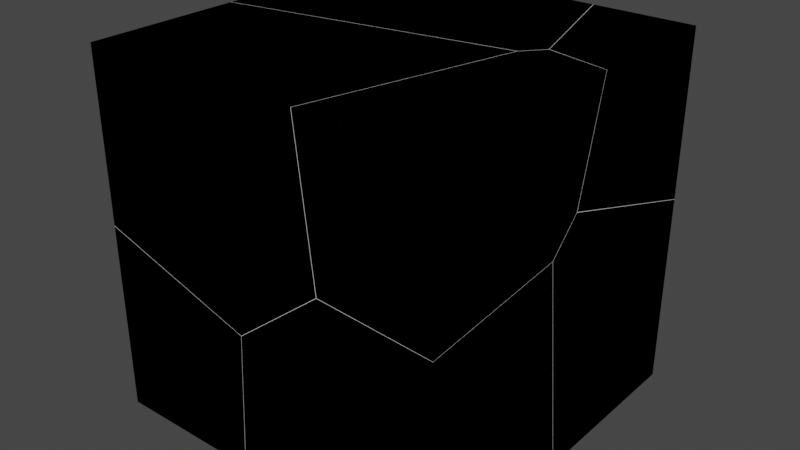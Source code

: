 # Source: BreakableCube.blend  (saved by Blender 2.81.16; exported with 4.5.12 LTS)
import bpy
from mathutils import Matrix  # noqa: F401  (used for matrix-valued properties, if any)

bpy.ops.wm.read_factory_settings(use_empty=True)
scene = bpy.context.scene
scene.name = 'Scene'

# ---- collections
col_collection = bpy.data.collections.new('Collection'); scene.collection.children.link(col_collection)

# ---- materials (node trees are filled in below, after node groups)
mat_material = bpy.data.materials.new('Material')
mat_material.alpha_threshold = 0.0
mat_material.use_transparent_shadow = False
mat_material.line_color = (0.0, 0.0, 0.0, 1.0)

# ---- material node trees
mat_material.use_nodes = True; mat_material.node_tree.nodes.clear()
_N = mat_material.node_tree.nodes; _L = mat_material.node_tree.links
n0 = _N.new('ShaderNodeOutputMaterial'); n0.name = 'Material Output'; n0.location = (300, 300)
n1 = _N.new('ShaderNodeBsdfPrincipled'); n1.name = 'Principled BSDF'; n1.location = (10, 300)
n1.distribution = 'GGX'
n1.subsurface_method = 'BURLEY'
n1.inputs[2].default_value = 0.4
n1.inputs[3].default_value = 1.45
n1.inputs[27].default_value = (0.0, 0.0, 0.0, 1.0)
n1.inputs[28].default_value = 1.0
_L.new(n1.outputs[0], n0.inputs[0])
n0.is_active_output = True

# ---- world
world_world = bpy.data.worlds.new('World'); scene.world = world_world
world_world.use_nodes = True; world_world.node_tree.nodes.clear()
_N = world_world.node_tree.nodes; _L = world_world.node_tree.links
n0 = _N.new('ShaderNodeOutputWorld'); n0.name = 'World Output'; n0.location = (300, 300)
n1 = _N.new('ShaderNodeBackground'); n1.name = 'Background'; n1.location = (10, 300)
n1.inputs[0].default_value = (0.05088, 0.05088, 0.05088, 1.0)
_L.new(n1.outputs[0], n0.inputs[0])
n0.is_active_output = True
world_world.color = (0.05088, 0.05088, 0.05088)
world_world.use_sun_shadow = False
world_world.sun_shadow_jitter_overblur = 0.0

# ---- meshes
me_cube = bpy.data.meshes.new('Cube')
me_cube.from_pydata([(1.0, 1.0, 1.0), (1.0, 1.0, -1.0), (1.0, -1.0, 1.0), (1.0, -1.0, -1.0), (-1.0, 1.0, 1.0), (-1.0, 1.0, -1.0), (-1.0, -1.0, 1.0), (-1.0, -1.0, -1.0)], [], [(0, 4, 6, 2), (3, 2, 6, 7), (7, 6, 4, 5), (5, 1, 3, 7), (1, 0, 2, 3), (5, 4, 0, 1)])
_uv = me_cube.uv_layers.new(name='UVMap')
_uv.uv.foreach_set('vector', [0.625, 0.5, 0.875, 0.5, 0.875, 0.75, 0.625, 0.75, 0.375, 0.75, 0.625, 0.75, 0.625, 1.0, 0.375, 1.0, 0.375, 0.0, 0.625, 0.0, 0.625, 0.25, 0.375, 0.25, 0.125, 0.5, 0.375, 0.5, 0.375, 0.75, 0.125, 0.75, 0.375, 0.5, 0.625, 0.5, 0.625, 0.75, 0.375, 0.75, 0.375, 0.25, 0.625, 0.25, 0.625, 0.5, 0.375, 0.5])
me_cube.materials.append(mat_material)
me_cube.use_remesh_preserve_volume = False
me_cube.use_remesh_preserve_attributes = False
me_cube.use_mirror_vertex_groups = False
me_cube.update()
me_cube_cell_008 = bpy.data.meshes.new('Cube_cell.008')
me_cube_cell_008.from_pydata([(0.2338, 0.4254, 0.2992), (-0.1213, -0.4206, -0.0971), (0.2338, -0.5552, -0.317), (0.2338, -0.401, 0.2992), (0.2338, 0.4254, -0.6172), (-0.3284, 0.4254, 0.2992), (-0.1063, -0.3247, 0.2992), (-0.3793, 0.4254, -0.1657), (0.2338, -0.5552, -0.317), (0.2338, -0.401, 0.2992), (0.2338, 0.4254, -0.6172), (-0.1063, -0.3247, 0.2992), (-0.3284, 0.4254, 0.2992), (-0.3793, 0.4254, -0.1657)], [], [(0, 12, 6, 3), (8, 1, 13, 10), (9, 11, 1, 8), (4, 7, 12, 0), (3, 2, 4, 0), (5, 13, 1, 11)])
_k = set([(2, 3), (2, 4), (3, 6), (4, 7), (5, 11), (5, 13), (6, 12), (7, 12), (8, 9), (8, 10), (9, 11), (10, 13)])
me_cube_cell_008.attributes.new('sharp_edge', 'BOOLEAN', 'EDGE').data.foreach_set('value', [ (min(e.vertices), max(e.vertices)) in _k for e in me_cube_cell_008.edges])
_uv = me_cube_cell_008.uv_layers.new(name='UVMap')
_uv.uv.foreach_set('vector', [0.625, 0.5, 0.6953, 0.5, 0.6675, 0.5938, 0.625, 0.6033, 0.1233, 0.0, 0.0, 0.0, 0.9447, 0.0, 0.944, 0.9042, 0.9885, 0.8764, 0.1112, 0.0, 0.0, 0.0, 0.8767, 0.0, 0.5105, 0.5, 0.5669, 0.4234, 0.625, 0.4297, 0.625, 0.5, 0.625, 0.6033, 0.548, 0.6226, 0.5105, 0.5, 0.625, 0.5, 0.9522, 0.8963, 0.05533, 0.0, 0.0, 0.0, 0.8888, 0.0])
me_cube_cell_008.materials.append(mat_material)
me_cube_cell_008.use_remesh_fix_poles = True
me_cube_cell_008.use_remesh_preserve_attributes = False
me_cube_cell_008.use_mirror_vertex_groups = False
me_cube_cell_008.update()
me_cube_cell_000 = bpy.data.meshes.new('Cube_cell.000')
me_cube_cell_000.from_pydata([(0.7528, 0.6829, -0.7733), (-0.3233, -0.6197, -0.03503), (0.3134, -0.5584, 0.4629), (0.3961, -0.1646, 0.8292), (-0.8586, 0.007375, -0.2383), (-0.4836, -0.4377, 0.007563), (0.3616, -0.2135, 0.7893), (-0.9525, 0.6829, -0.1949), (-0.9426, 0.6829, -0.225), (-0.7615, 0.6829, -0.7733), (0.7528, -0.2409, 0.5905), (0.7528, -0.2992, 0.6083), (0.7528, -0.3425, 0.5657), (0.7528, -0.4734, 0.4365), (0.7528, 0.6829, 0.3082), (0.7528, -0.3349, -0.7733), (-0.3574, -0.5417, -0.7733), (-0.6588, -0.1951, -0.7733), (-0.6305, -0.2277, -0.7733), (-0.6654, -0.1388, -0.7733), (0.1554, 0.6829, 0.7477), (0.1383, 0.6829, 0.7603), (-0.9525, 0.6829, -0.1949), (-0.9426, 0.6829, -0.225), (-0.7615, 0.6829, -0.7733), (0.7528, 0.6829, 0.3082), (0.7528, -0.2409, 0.5905), (0.7528, -0.2992, 0.6083), (0.7528, -0.3425, 0.5657), (0.7528, -0.4734, 0.4365), (0.7528, -0.3349, -0.7733), (-0.3574, -0.5417, -0.7733), (-0.6305, -0.2277, -0.7733), (-0.6588, -0.1951, -0.7733), (-0.6654, -0.1388, -0.7733), (0.1554, 0.6829, 0.7477), (0.1383, 0.6829, 0.7603)], [], [(0, 25, 26, 11, 28, 13, 30), (5, 6, 3), (22, 4, 5, 3, 36), (6, 5, 2), (4, 22, 23, 34, 33), (3, 6, 2), (5, 1, 2), (5, 4, 33, 18), (24, 8, 7, 21, 35, 25, 0), (30, 31, 32, 17, 19, 24, 0), (10, 14, 20), (1, 5, 18, 16), (23, 9, 34), (12, 27, 3, 2), (29, 2, 1, 16, 15), (29, 12, 2), (20, 36, 3, 27, 10)])
_k = set([(7, 8), (7, 21), (8, 24), (9, 23), (9, 34), (10, 14), (10, 27), (11, 26), (11, 28), (12, 27), (12, 29), (13, 28), (13, 30), (14, 20), (15, 16), (15, 29), (16, 18), (17, 19), (17, 32), (18, 33), (19, 24), (20, 36), (21, 35), (22, 23), (22, 36), (25, 26), (25, 35), (30, 31), (31, 32), (33, 34)])
me_cube_cell_000.attributes.new('sharp_edge', 'BOOLEAN', 'EDGE').data.foreach_set('value', [ (min(e.vertices), max(e.vertices)) in _k for e in me_cube_cell_000.edges])
_uv = me_cube_cell_000.uv_layers.new(name='UVMap')
_uv.uv.foreach_set('vector', [0.375, 0.5, 0.5102, 0.5, 0.5455, 0.6155, 0.5477, 0.6228, 0.5424, 0.6282, 0.5262, 0.6445, 0.375, 0.6272, 0.0, 0.0, 1.0, 0.0, 1.0, 1.0, 0.0687, 0.0, 1.0, 0.0, 1.0, 0.0, 1.0, 1.0, 0.05567, 0.05567, 0.0, 0.0, 1.0, 0.0, 1.0, 1.0, 0.0, 0.0, 0.9313, 0.0, 1.0, 0.05263, 1.0, 0.9204, 0.9141, 0.9141, 0.0, 0.0, 1.0, 0.0, 1.0, 1.0, 0.0, 0.0, 1.0, 0.0, 1.0, 1.0, 0.0, 0.0, 1.0, 0.0, 1.0, 0.9141, 0.9395, 0.9395, 0.375, 0.3107, 0.4435, 0.2881, 0.4473, 0.2868, 0.5667, 0.4232, 0.5651, 0.4253, 0.5102, 0.5, 0.375, 0.5, 0.375, 0.6272, 0.2362, 0.6531, 0.2021, 0.6138, 0.1986, 0.6098, 0.1977, 0.6027, 0.1857, 0.5, 0.375, 0.5, 0.9266, 0.0, 0.926, 0.8781, 0.04755, 0.0, 0.0, 0.0, 0.0, 0.0, 0.9395, 0.0, 0.9364, 0.9364, 0.05263, 0.05263, 0.9206, 0.0529, 0.9204, 0.9204, 0.1019, 0.1019, 0.1226, 0.0, 1.0, 0.0, 1.0, 1.0, 0.1014, 0.0, 1.0, 1.0, 0.0, 0.0, 0.9364, 0.0, 0.9609, 0.9347, 0.1014, 0.1014, 1.0, 0.1019, 1.0, 1.0, 0.04755, 0.04755, 0.05567, 0.0, 1.0, 0.0, 1.0, 0.8774, 0.9266, 0.9266])
me_cube_cell_000.materials.append(mat_material)
me_cube_cell_000.use_remesh_fix_poles = True
me_cube_cell_000.use_remesh_preserve_attributes = False
me_cube_cell_000.use_mirror_vertex_groups = False
me_cube_cell_000.update()
me_cube_cell_001 = bpy.data.meshes.new('Cube_cell.001')
me_cube_cell_001.from_pydata([(0.2605, -0.7308, 0.3898), (-0.1779, 0.02695, -0.3735), (-0.1295, 0.3721, -0.04515), (-0.09518, 0.4205, -0.005858), (0.2605, 0.4413, 0.3898), (0.2605, 0.286, -0.2273), (0.2605, 0.2426, -0.27), (0.2605, 0.1111, -0.3992), (0.2605, -0.6978, -0.4835), (0.2605, -0.7308, -0.4869), (-0.07964, 0.5164, 0.3898), (-0.1686, 0.4113, 0.3898), (-0.173, 0.4062, 0.3898), (-0.178, 0.3864, 0.3898), (-0.4605, -0.7308, 0.3898), (-0.3615, -0.7308, -0.4371), (0.2605, 0.286, -0.2273), (0.2605, 0.4413, 0.3898), (0.2605, 0.2426, -0.27), (0.2605, 0.1111, -0.3992), (0.2605, -0.6978, -0.4835), (0.2605, -0.7308, -0.4869), (-0.07964, 0.5164, 0.3898), (-0.1686, 0.4113, 0.3898), (-0.173, 0.4062, 0.3898), (-0.178, 0.3864, 0.3898), (-0.4605, -0.7308, 0.3898), (-0.3615, -0.7308, -0.4371)], [], [(4, 16, 3, 22), (2, 1, 25, 24), (1, 2, 3), (3, 2, 24, 11), (16, 18, 1, 3), (20, 21, 27, 1), (19, 20, 1), (18, 19, 1), (17, 10, 23, 12, 13, 26, 0), (26, 15, 9, 0), (11, 22, 3), (9, 8, 7, 6, 5, 17, 0), (27, 14, 25, 1)])
_k = set([(4, 16), (4, 22), (5, 6), (5, 17), (6, 7), (7, 8), (8, 9), (9, 15), (10, 17), (10, 23), (11, 22), (11, 24), (12, 13), (12, 23), (13, 26), (14, 25), (14, 27), (15, 26), (16, 18), (18, 19), (19, 20), (20, 21), (21, 27), (24, 25)])
me_cube_cell_001.attributes.new('sharp_edge', 'BOOLEAN', 'EDGE').data.foreach_set('value', [ (min(e.vertices), max(e.vertices)) in _k for e in me_cube_cell_001.edges])
_uv = me_cube_cell_001.uv_layers.new(name='UVMap')
_uv.uv.foreach_set('vector', [0.8882, 0.8773, 0.1228, 0.0, 0.0, 0.0, 0.8878, 0.0, 0.0, 0.0, 1.0, 0.0, 1.0, 0.938, 0.8961, 0.8961, 0.0, 0.0, 1.0, 0.0, 1.0, 1.0, 0.0, 0.0, 1.0, 0.0, 1.0, 0.8961, 0.887, 0.887, 0.1228, 0.1228, 0.102, 0.0, 1.0, 0.0, 1.0, 1.0, 0.1023, 0.1023, 0.09065, 0.06146, 1.0, 0.06206, 1.0, 1.0, 0.1022, 0.1022, 1.0, 0.1023, 1.0, 1.0, 0.102, 0.102, 1.0, 0.1022, 1.0, 1.0, 0.625, 0.6035, 0.6675, 0.5941, 0.6786, 0.6072, 0.6792, 0.6079, 0.6798, 0.6104, 0.7151, 0.75, 0.625, 0.75, 0.625, 0.8401, 0.5216, 0.8277, 0.5154, 0.75, 0.625, 0.75, 1.0, 0.887, 0.1122, 0.0, 1.0, 0.0, 0.5154, 0.75, 0.5158, 0.7459, 0.5264, 0.6448, 0.5425, 0.6283, 0.5479, 0.6229, 0.625, 0.6035, 0.625, 0.75, 0.06206, 0.06206, 0.9383, 9.207e-05, 0.938, 0.938, 1.0, 1.0])
me_cube_cell_001.materials.append(mat_material)
me_cube_cell_001.use_remesh_fix_poles = True
me_cube_cell_001.use_remesh_preserve_attributes = False
me_cube_cell_001.use_mirror_vertex_groups = False
me_cube_cell_001.update()
me_cube_cell_002 = bpy.data.meshes.new('Cube_cell.002')
me_cube_cell_002.from_pydata([(0.4844, -0.4056, -0.7823), (-0.5916, 0.2901, -0.04454), (0.04543, 0.351, 0.4524), (0.4844, 0.4362, 0.4273), (0.4844, 0.4391, 0.4035), (0.4844, 0.3799, 0.4215), (0.4844, -0.4056, 0.3398), (0.4844, 0.5748, -0.7823), (-0.6252, 0.3681, -0.7823), (-0.6721, -0.4056, -0.7823), (-0.1803, -0.4056, 0.3557), (-0.1386, -0.4056, 0.3887), (-0.1128, -0.4056, 0.3867), (-0.6314, -0.4056, -0.001817), (0.4844, 0.4362, 0.4273), (0.4844, 0.4391, 0.4035), (0.4844, 0.3799, 0.4215), (0.4844, -0.4056, 0.3398), (0.4844, 0.5748, -0.7823), (-0.6252, 0.3681, -0.7823), (-0.6721, -0.4056, -0.7823), (-0.1803, -0.4056, 0.3557), (-0.1386, -0.4056, 0.3887), (-0.1128, -0.4056, 0.3867), (-0.6314, -0.4056, -0.001817)], [], [(0, 17, 23, 11, 21, 13, 20), (1, 10, 22, 2), (1, 2, 14, 15), (2, 22, 12, 16, 14), (1, 24, 10), (12, 6, 16), (15, 18, 19, 1), (20, 8, 7, 0), (7, 4, 3, 5, 17, 0), (24, 1, 19, 9)])
_k = set([(3, 4), (3, 5), (4, 7), (5, 17), (6, 12), (6, 16), (7, 8), (8, 20), (9, 19), (9, 24), (10, 22), (10, 24), (11, 21), (11, 23), (12, 22), (13, 20), (13, 21), (14, 15), (14, 16), (15, 18), (17, 23), (18, 19)])
me_cube_cell_002.attributes.new('sharp_edge', 'BOOLEAN', 'EDGE').data.foreach_set('value', [ (min(e.vertices), max(e.vertices)) in _k for e in me_cube_cell_002.edges])
_uv = me_cube_cell_002.uv_layers.new(name='UVMap')
_uv.uv.foreach_set('vector', [0.375, 0.75, 0.5153, 0.75, 0.5211, 0.8246, 0.5214, 0.8279, 0.5173, 0.8331, 0.4726, 0.8895, 0.375, 0.8946, 0.0, 0.0, 0.933, 0.0, 1.0, 0.06193, 1.0, 1.0, 0.0, 0.0, 1.0, 0.0, 1.0, 0.8972, 0.9553, 0.9553, 0.0, 0.0, 0.9381, 0.0, 1.0, 0.0554, 1.0, 0.9266, 0.8972, 0.8972, 0.0, 0.0, 0.9327, 0.0, 0.933, 0.933, 0.0554, 0.0554, 0.9273, 0.05543, 0.9266, 0.9266, 1.0, 0.9553, 0.05644, 0.01198, 0.06315, 0.0, 1.0, 0.0, 0.2304, 0.75, 0.2363, 0.6533, 0.375, 0.6275, 0.375, 0.75, 0.375, 0.6275, 0.5232, 0.6444, 0.5262, 0.6448, 0.5255, 0.6518, 0.5153, 0.75, 0.375, 0.75, 1.0, 0.06725, 1.0, 1.0, 0.06315, 0.06315, 0.9971, 0.06385])
me_cube_cell_002.materials.append(mat_material)
me_cube_cell_002.use_remesh_fix_poles = True
me_cube_cell_002.use_remesh_preserve_attributes = False
me_cube_cell_002.use_mirror_vertex_groups = False
me_cube_cell_002.update()
me_cube_cell_003 = bpy.data.meshes.new('Cube_cell.003')
me_cube_cell_003.from_pydata([(-0.6282, 0.5562, 0.7903), (0.1338, -0.5632, -0.428), (0.9803, -0.339, 0.3554), (-0.2411, -0.1202, -0.6729), (1.015, -0.2903, 0.3944), (-0.3213, 0.5562, -0.6176), (-0.3347, 0.5562, -0.6293), (-0.6282, 0.5562, -0.5612), (-0.3645, 0.5562, -0.6224), (0.9366, -0.3053, 0.7903), (1.03, -0.1946, 0.7903), (0.8073, 0.5562, 0.7903), (0.7562, 0.5562, 0.3259), (-0.6282, -0.5835, 0.7903), (-0.6282, -0.01946, -0.5801), (-0.6282, -0.6731, -0.1499), (-0.6282, -0.6761, -0.182), (-0.6282, -0.1284, -0.5836), (-0.3213, 0.5562, -0.6176), (0.7562, 0.5562, 0.3259), (-0.3347, 0.5562, -0.6293), (-0.6282, 0.5562, -0.5612), (-0.3645, 0.5562, -0.6224), (1.03, -0.1946, 0.7903), (0.9366, -0.3053, 0.7903), (0.8073, 0.5562, 0.7903), (-0.6282, -0.5835, 0.7903), (-0.6282, -0.01946, -0.5801), (-0.6282, -0.6731, -0.1499), (-0.6282, -0.6761, -0.182), (-0.6282, -0.1284, -0.5836)], [], [(1, 2, 15, 29), (23, 4, 19, 25), (24, 2, 4, 23), (19, 4, 1, 18), (4, 2, 1), (30, 3, 1, 29), (21, 27, 17, 16, 28, 26, 0), (11, 12, 5, 6, 22, 21, 0), (20, 18, 1, 3), (14, 7, 8), (30, 14, 8, 20, 3), (26, 9, 10, 11, 0), (24, 13, 15, 2)])
_k = set([(5, 6), (5, 12), (6, 22), (7, 8), (7, 14), (8, 20), (9, 10), (9, 26), (10, 11), (11, 12), (13, 15), (13, 24), (14, 30), (15, 29), (16, 17), (16, 28), (17, 27), (18, 19), (18, 20), (19, 25), (21, 22), (21, 27), (23, 24), (23, 25), (26, 28), (29, 30)])
me_cube_cell_003.attributes.new('sharp_edge', 'BOOLEAN', 'EDGE').data.foreach_set('value', [ (min(e.vertices), max(e.vertices)) in _k for e in me_cube_cell_003.edges])
_uv = me_cube_cell_003.uv_layers.new(name='UVMap')
_uv.uv.foreach_set('vector', [0.0, 0.0, 1.0, 0.0, 1.0, 0.9696, 0.9379, 0.9379, 0.1129, 0.0, 0.0, 0.0, 0.9443, 0.0, 0.9442, 0.8952, 1.0, 0.1033, 1.0, 1.0, 0.0, 0.0, 0.8871, 0.0, 0.0557, 0.0, 0.0, 0.0, 1.0, 0.0, 1.0, 0.9572, 0.0, 0.0, 1.0, 0.0, 1.0, 1.0, 1.0, 0.1152, 1.0, 1.0, 0.0, 0.0, 0.9379, 0.0, 0.4561, 0.25, 0.4537, 0.178, 0.4533, 0.1644, 0.5035, 0.09596, 0.5075, 0.09634, 0.625, 0.1075, 0.625, 0.25, 0.625, 0.4294, 0.567, 0.423, 0.449, 0.2884, 0.4475, 0.2867, 0.4484, 0.283, 0.4561, 0.25, 0.625, 0.25, 0.06893, 0.06893, 0.04282, 0.0, 1.0, 0.0, 1.0, 1.0, 1.0, 0.8504, 0.2162, 0.06776, 1.0, 0.06806, 0.1152, 0.1152, 0.1496, 0.0, 0.9319, 0.0, 1.0, 0.06893, 1.0, 1.0, 0.875, 0.6425, 0.6794, 0.6077, 0.6678, 0.5938, 0.6956, 0.5, 0.875, 0.5, 0.8967, 0.0, 0.9692, 0.04944, 0.9696, 0.9696, 0.0, 0.0])
me_cube_cell_003.materials.append(mat_material)
me_cube_cell_003.use_remesh_fix_poles = True
me_cube_cell_003.use_remesh_preserve_attributes = False
me_cube_cell_003.use_mirror_vertex_groups = False
me_cube_cell_003.update()
me_cube_cell_004 = bpy.data.meshes.new('Cube_cell.004')
me_cube_cell_004.from_pydata([(-0.2188, 0.3982, -0.298), (0.1681, -0.2776, 0.2368), (-0.2188, 0.3982, 0.3484), (0.0741, 0.3982, 0.2803), (0.265, 0.3982, -0.298), (0.3681, -0.4795, -0.298), (-0.2188, -0.5494, -0.298), (-0.2188, -0.2862, 0.3262), (-0.2188, 0.3982, 0.3484), (0.0741, 0.3982, 0.2803), (0.265, 0.3982, -0.298), (0.3681, -0.4795, -0.298), (-0.2188, -0.5494, -0.298), (-0.2188, -0.2862, 0.3262)], [], [(0, 10, 5, 12), (0, 8, 3, 10), (2, 13, 1, 9), (13, 6, 11, 1), (12, 7, 8, 0), (4, 9, 1, 11)])
_k = set([(2, 9), (2, 13), (3, 8), (3, 10), (4, 9), (4, 11), (5, 10), (5, 12), (6, 11), (6, 13), (7, 8), (7, 12)])
me_cube_cell_004.attributes.new('sharp_edge', 'BOOLEAN', 'EDGE').data.foreach_set('value', [ (min(e.vertices), max(e.vertices)) in _k for e in me_cube_cell_004.edges])
_uv = me_cube_cell_004.uv_layers.new(name='UVMap')
_uv.uv.foreach_set('vector', [0.125, 0.5, 0.1855, 0.5, 0.1984, 0.6097, 0.125, 0.6185, 0.375, 0.25, 0.4558, 0.25, 0.4473, 0.2866, 0.375, 0.3105, 0.9309, 0.8723, 0.1143, 0.0, 0.0, 0.0, 0.9318, 0.0, 1.0, 0.8857, 0.1483, 0.07244, 0.08526, 0.0, 1.0, 0.0, 0.375, 0.1315, 0.453, 0.1645, 0.4558, 0.25, 0.375, 0.25, 0.9854, 0.9163, 0.06825, 0.0, 0.0, 0.0, 0.9147, 0.0])
me_cube_cell_004.materials.append(mat_material)
me_cube_cell_004.use_remesh_fix_poles = True
me_cube_cell_004.use_remesh_preserve_attributes = False
me_cube_cell_004.use_mirror_vertex_groups = False
me_cube_cell_004.update()
me_cube_cell_005 = bpy.data.meshes.new('Cube_cell.005')
me_cube_cell_005.from_pydata([(-0.7658, -0.5346, 0.6619), (0.8419, 0.5675, 0.2257), (-0.00253, 0.3441, -0.5559), (0.794, 0.223, -0.1017), (0.1579, 0.1616, -0.599), (0.7984, 0.601, 0.6619), (0.5113, -0.5346, 0.6619), (-0.7658, 0.3234, 0.6619), (-0.7658, 0.2315, -0.3097), (-0.7658, -0.5346, -0.2761), (-0.7658, 0.2209, -0.3093), (0.6099, -0.5346, -0.1658), (0.118, -0.5346, -0.5559), (0.5113, -0.5346, 0.6619), (0.7984, 0.601, 0.6619), (-0.7658, 0.3234, 0.6619), (-0.7658, 0.2315, -0.3097), (-0.7658, -0.5346, -0.2761), (-0.7658, 0.2209, -0.3093), (0.118, -0.5346, -0.5559), (0.6099, -0.5346, -0.1658)], [], [(2, 1, 3), (2, 3, 4), (14, 6, 20, 3, 1), (7, 16, 10, 17, 0), (14, 1, 2, 8, 15), (18, 8, 2, 4), (13, 5, 7, 0), (20, 12, 4, 3), (17, 19, 11, 13, 0), (12, 9, 18, 4)])
_k = set([(5, 7), (5, 13), (6, 14), (6, 20), (7, 16), (8, 15), (8, 18), (9, 12), (9, 18), (10, 16), (10, 17), (11, 13), (11, 19), (12, 20), (14, 15), (17, 19)])
me_cube_cell_005.attributes.new('sharp_edge', 'BOOLEAN', 'EDGE').data.foreach_set('value', [ (min(e.vertices), max(e.vertices)) in _k for e in me_cube_cell_005.edges])
_uv = me_cube_cell_005.uv_layers.new(name='UVMap')
_uv.uv.foreach_set('vector', [0.0, 0.0, 1.0, 0.0, 1.0, 1.0, 0.0, 0.0, 1.0, 0.0, 1.0, 1.0, 0.8971, 0.0, 0.9997, 0.06108, 1.0, 0.06143, 1.0, 1.0, 0.0, 0.0, 0.625, 0.1072, 0.5036, 0.09577, 0.5036, 0.09444, 0.5078, 0.0, 0.625, 0.0, 0.1029, 0.0, 1.0, 0.0, 1.0, 0.0, 1.0, 0.9384, 0.05018, 0.03912, 0.05142, 0.05142, 0.06156, 0.0, 1.0, 0.0, 1.0, 1.0, 0.7154, 0.75, 0.6795, 0.6081, 0.875, 0.6428, 0.875, 0.75, 0.06143, 0.06143, 1.0, 0.06742, 1.0, 1.0, 1.0, 1.0, 0.5078, 1.0, 0.4728, 0.8895, 0.5215, 0.828, 0.625, 0.8404, 0.625, 1.0, 0.06742, 0.06742, 0.06601, 0.05152, 1.0, 0.05142, 1.0, 1.0])
me_cube_cell_005.materials.append(mat_material)
me_cube_cell_005.use_remesh_fix_poles = True
me_cube_cell_005.use_remesh_preserve_attributes = False
me_cube_cell_005.use_mirror_vertex_groups = False
me_cube_cell_005.update()
me_cube_cell_006 = bpy.data.meshes.new('Cube_cell.006')
me_cube_cell_006.from_pydata([(-0.4709, -0.7004, -0.4384), (-0.08305, 0.622, 0.0974), (0.4513, -0.004998, 0.2994), (0.2909, 0.1786, 0.3417), (0.408, 0.08459, -0.4384), (0.4178, 0.07323, -0.4384), (0.371, -0.7004, -0.4384), (0.4152, 0.02869, -0.4384), (0.1164, 0.4206, -0.4384), (0.08723, 0.4172, -0.4384), (-0.4709, 0.3502, -0.4384), (-0.4709, 0.5966, 0.1462), (-0.4709, 0.6136, 0.1869), (-0.4709, 0.06612, 0.588), (-0.4709, -0.7004, 0.6215), (-0.4709, 0.05552, 0.5885), (0.4121, -0.7004, 0.3425), (0.4097, -0.7004, 0.2953), (0.408, 0.08459, -0.4384), (0.4178, 0.07323, -0.4384), (0.371, -0.7004, -0.4384), (0.4152, 0.02869, -0.4384), (0.1164, 0.4206, -0.4384), (0.08723, 0.4172, -0.4384), (-0.4709, 0.3502, -0.4384), (-0.4709, 0.5966, 0.1462), (-0.4709, 0.6136, 0.1869), (-0.4709, 0.06612, 0.588), (-0.4709, 0.05552, 0.5885), (-0.4709, -0.7004, 0.6215), (0.4121, -0.7004, 0.3425), (0.4097, -0.7004, 0.2953)], [], [(0, 29, 15, 27, 26, 25, 24), (2, 3, 13, 28), (14, 30, 2, 28), (1, 22, 23, 11, 12), (18, 22, 1, 3), (24, 9, 8, 4, 19, 21, 20, 0), (31, 6, 7), (23, 10, 11), (7, 5, 2, 30, 31), (20, 17, 16, 29, 0), (5, 18, 3, 2), (3, 1, 12, 13)])
_k = set([(4, 8), (4, 19), (5, 7), (5, 18), (6, 7), (6, 31), (8, 9), (9, 24), (10, 11), (10, 23), (11, 12), (12, 13), (13, 28), (14, 28), (14, 30), (15, 27), (15, 29), (16, 17), (16, 29), (17, 20), (18, 22), (19, 21), (20, 21), (22, 23), (24, 25), (25, 26), (26, 27), (30, 31)])
me_cube_cell_006.attributes.new('sharp_edge', 'BOOLEAN', 'EDGE').data.foreach_set('value', [ (min(e.vertices), max(e.vertices)) in _k for e in me_cube_cell_006.edges])
_uv = me_cube_cell_006.uv_layers.new(name='UVMap')
_uv.uv.foreach_set('vector', [0.375, 0.0, 0.5075, 0.0, 0.5034, 0.09449, 0.5033, 0.09581, 0.4532, 0.1643, 0.4481, 0.1621, 0.375, 0.1313, 0.0, 0.0, 1.0, 0.0, 1.0, 0.9387, 0.9489, 0.9489, 0.9461, 0.8848, 0.06696, 0.0, 1.0, 0.0, 1.0, 0.9489, 0.0, 0.0, 0.9145, 0.0, 1.0, 0.07297, 1.0, 0.9241, 0.8862, 0.8862, 0.06043, 0.06043, 0.08554, 0.0, 1.0, 0.0, 1.0, 1.0, 0.125, 0.6187, 0.1948, 0.6103, 0.1984, 0.6099, 0.2349, 0.6519, 0.2361, 0.6533, 0.2358, 0.6589, 0.2302, 0.75, 0.125, 0.75, 1.0, 0.9398, 0.1205, 0.0601, 1.0, 0.06015, 0.07297, 0.07297, 0.9243, 0.07314, 0.9241, 0.9241, 0.06015, 0.06015, 0.06367, 0.0, 1.0, 0.0, 1.0, 0.933, 0.9398, 0.9398, 0.375, 0.8948, 0.4667, 0.8899, 0.4726, 0.8896, 0.5075, 1.0, 0.375, 1.0, 0.06367, 0.06367, 0.06043, 0.0, 1.0, 0.0, 1.0, 1.0, 0.0, 0.0, 0.0, 0.0, 0.8862, 0.0, 0.9387, 0.9387])
me_cube_cell_006.materials.append(mat_material)
me_cube_cell_006.use_remesh_fix_poles = True
me_cube_cell_006.use_remesh_preserve_attributes = False
me_cube_cell_006.use_mirror_vertex_groups = False
me_cube_cell_006.update()

# ---- objects
ob_cube = bpy.data.objects.new('Cube', me_cube)
ob_cube_cell = bpy.data.objects.new('Cube_cell', me_cube_cell_008)
ob_cube_cell_001 = bpy.data.objects.new('Cube_cell.001', me_cube_cell_000)
ob_cube_cell_002 = bpy.data.objects.new('Cube_cell.002', me_cube_cell_001)
ob_cube_cell_003 = bpy.data.objects.new('Cube_cell.003', me_cube_cell_002)
ob_cube_cell_004 = bpy.data.objects.new('Cube_cell.004', me_cube_cell_003)
ob_cube_cell_005 = bpy.data.objects.new('Cube_cell.005', me_cube_cell_004)
ob_cube_cell_006 = bpy.data.objects.new('Cube_cell.006', me_cube_cell_005)
ob_cube_cell_007 = bpy.data.objects.new('Cube_cell.007', me_cube_cell_006)

# ---- transforms, parenting, visibility, modifiers, constraints
ob_cube.location = (0.0, 0.0, 0.0)
ob_cube.lock_rotations_4d = False
ob_cube.empty_display_type = 'ARROWS'
ob_cube.lineart.crease_threshold = 0.0
ob_cube_cell.parent = ob_cube
ob_cube_cell.location = (0.7662, 0.5746, 0.7008)
ob_cube_cell.lineart.crease_threshold = 0.0
ob_cube_cell_001.parent = ob_cube
ob_cube_cell_001.location = (0.2472, 0.3171, -0.2267)
ob_cube_cell_001.lineart.crease_threshold = 0.0
ob_cube_cell_002.parent = ob_cube
ob_cube_cell_002.location = (0.7395, -0.2692, 0.6102)
ob_cube_cell_002.lineart.crease_threshold = 0.0
ob_cube_cell_003.parent = ob_cube
ob_cube_cell_003.location = (0.5156, -0.5944, -0.2177)
ob_cube_cell_003.lineart.crease_threshold = 0.0
ob_cube_cell_004.parent = ob_cube
ob_cube_cell_004.location = (-0.3718, 0.4438, 0.2097)
ob_cube_cell_004.lineart.crease_threshold = 0.0
ob_cube_cell_005.parent = ob_cube
ob_cube_cell_005.location = (-0.7812, 0.6018, -0.702)
ob_cube_cell_005.lineart.crease_threshold = 0.0
ob_cube_cell_006.parent = ob_cube
ob_cube_cell_006.location = (-0.2342, -0.4654, 0.3381)
ob_cube_cell_006.lineart.crease_threshold = 0.0
ob_cube_cell_007.parent = ob_cube
ob_cube_cell_007.location = (-0.5291, -0.2996, -0.5616)
ob_cube_cell_007.lineart.crease_threshold = 0.0

# ---- collection membership
col_collection.objects.link(ob_cube)
col_collection.objects.link(ob_cube_cell)
col_collection.objects.link(ob_cube_cell_001)
col_collection.objects.link(ob_cube_cell_002)
col_collection.objects.link(ob_cube_cell_003)
col_collection.objects.link(ob_cube_cell_004)
col_collection.objects.link(ob_cube_cell_005)
col_collection.objects.link(ob_cube_cell_006)
col_collection.objects.link(ob_cube_cell_007)

# ---- scene / render settings (as saved in the file)
scene.frame_start = 1; scene.frame_end = 250; scene.frame_set(1)
scene.render.engine = 'BLENDER_EEVEE_NEXT'
scene.cycles.use_denoising = False
scene.cycles.samples = 128
scene.cycles.sampling_pattern = 'TABULATED_SOBOL'
scene.cycles.use_adaptive_sampling = False
scene.cycles.use_light_tree = False
scene.view_settings.view_transform = 'Filmic'
bpy.context.view_layer.update()

# ---- added for rendering (the .blend has no active camera and no usable light): camera, sun
cam_auto = bpy.data.cameras.new('AutoCamera')
cam_auto.lens = 50.0
cam_auto.sensor_width = 36.0
cam_auto.clip_end = 1000.0
ob_auto_camera = bpy.data.objects.new('AutoCamera', cam_auto)
scene.collection.objects.link(ob_auto_camera)
ob_auto_camera.location = (3.20507, -3.84609, 2.56406)
ob_auto_camera.rotation_euler = (1.09748, -7.21219e-08, 0.694738)
scene.camera = ob_auto_camera
light_auto_sun = bpy.data.lights.new('AutoSun', 'SUN')
light_auto_sun.energy = 3.0
light_auto_sun.angle = 0.0523599
ob_auto_sun = bpy.data.objects.new('AutoSun', light_auto_sun)
scene.collection.objects.link(ob_auto_sun)
ob_auto_sun.rotation_euler = (0.872665, 0.174533, 0.523599)
bpy.context.view_layer.update()
